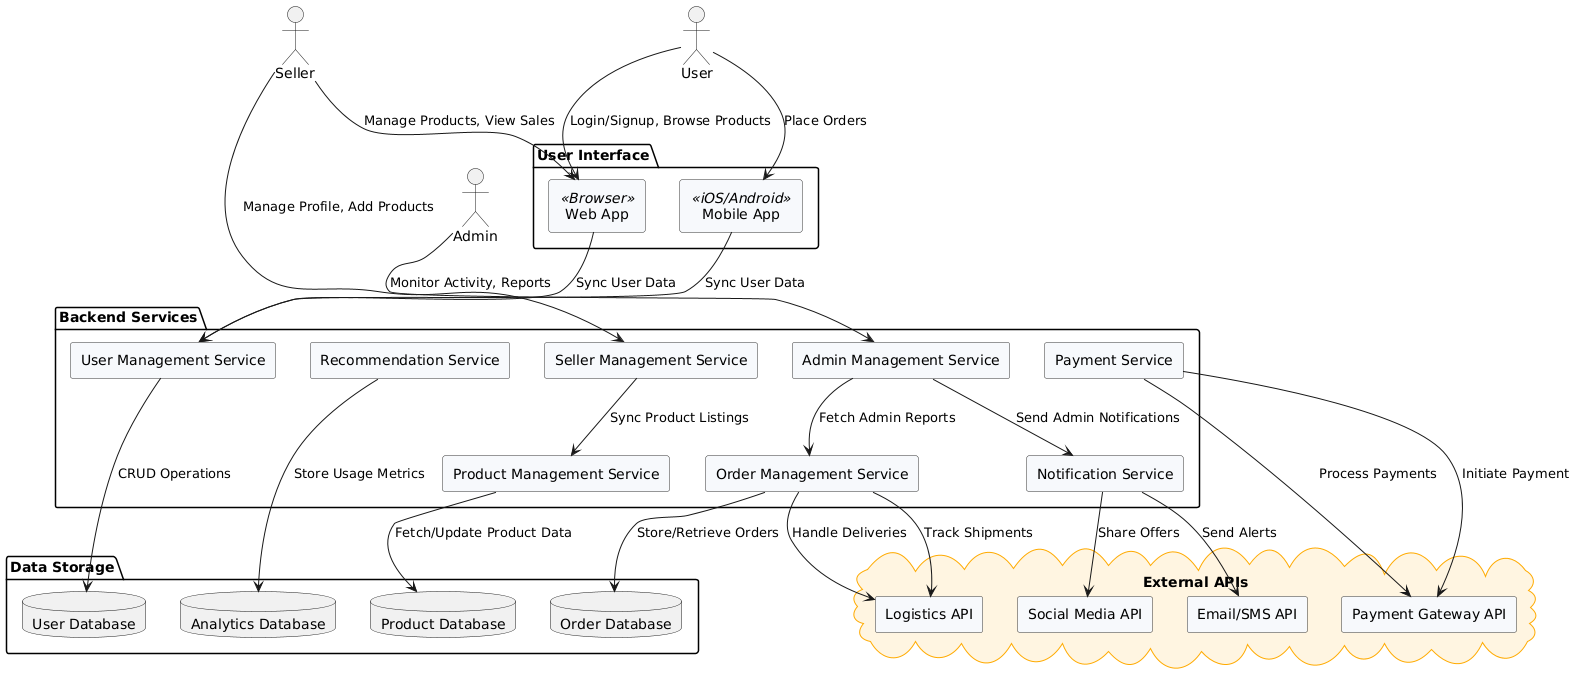

The diagram above was rendered by PlantUML. Its source (embedded in the PNG):
@startuml
skinparam componentStyle rectangle
skinparam componentBackgroundColor #F7F9FC
skinparam componentBorderColor #333333
skinparam cloudBackgroundColor #FFF5E1
skinparam cloudBorderColor #FFAA00

actor User
actor Seller
actor Admin

package "User Interface" {
    component "Web App" <<Browser>>
    component "Mobile App" <<iOS/Android>>
}

package "Backend Services" {
    component "User Management Service"
    component "Product Management Service"
    component "Order Management Service"
    component "Payment Service"
    component "Recommendation Service"
    component "Notification Service"
    component "Seller Management Service"
    component "Admin Management Service"
}

package "Data Storage" {
    database "User Database"
    database "Product Database"
    database "Order Database"
    database "Analytics Database"
}

cloud "External APIs" {
    component "Logistics API"
    component "Payment Gateway API"
    component "Email/SMS API"
    component "Social Media API"
}

User --> "Web App" : "Login/Signup, Browse Products"
User --> "Mobile App" : "Place Orders"
"Web App" --> "User Management Service" : "Sync User Data"
"Mobile App" --> "User Management Service" : "Sync User Data"

"User Management Service" --> "User Database" : "CRUD Operations"
"Product Management Service" --> "Product Database" : "Fetch/Update Product Data"
"Order Management Service" --> "Order Database" : "Store/Retrieve Orders"
"Order Management Service" --> "Logistics API" : "Track Shipments"
"Payment Service" --> "Payment Gateway API" : "Process Payments"
"Notification Service" --> "Email/SMS API" : "Send Alerts"
"Recommendation Service" --> "Analytics Database" : "Store Usage Metrics"

Seller --> "Web App" : "Manage Products, View Sales"
Seller --> "Seller Management Service" : "Manage Profile, Add Products"
"Seller Management Service" --> "Product Management Service" : "Sync Product Listings"

Admin --> "Admin Management Service" : "Monitor Activity, Reports"
"Admin Management Service" --> "Order Management Service" : "Fetch Admin Reports"
"Admin Management Service" --> "Notification Service" : "Send Admin Notifications"

"Order Management Service" --> "Logistics API" : "Handle Deliveries"
"Notification Service" --> "Social Media API" : "Share Offers"
"Payment Service" --> "Payment Gateway API" : "Initiate Payment"
@enduml